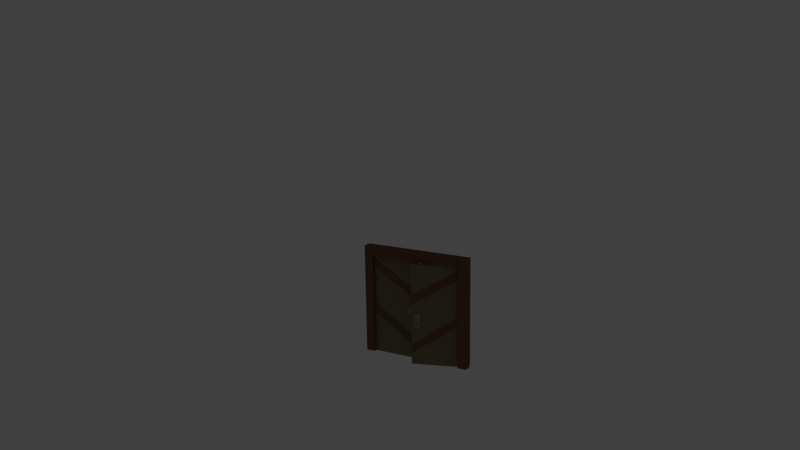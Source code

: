 # Source: tor.blend  (saved by Blender 2.72.0; exported with 4.5.12 LTS)
import bpy
from mathutils import Matrix  # noqa: F401  (used for matrix-valued properties, if any)

bpy.ops.wm.read_factory_settings(use_empty=True)
scene = bpy.context.scene
scene.name = 'Scene'

# ---- collections
col_collection_1 = bpy.data.collections.new('Collection 1'); scene.collection.children.link(col_collection_1)
col_collection_20 = bpy.data.collections.new('Collection 20'); scene.collection.children.link(col_collection_20)
col_collection_20.hide_render = True
col_collection_20.hide_viewport = True

# ---- materials (node trees are filled in below, after node groups)
mat_braunes_holz = bpy.data.materials.new('Braunes Holz')
mat_braunes_holz.alpha_threshold = 0.0
mat_braunes_holz.use_transparent_shadow = False
mat_braunes_holz.diffuse_color = (0.1902, 0.09674, 0.05099, 1.0)
mat_braunes_holz.roughness = 0.5
mat_grauholz = bpy.data.materials.new('Grauholz')
mat_grauholz.alpha_threshold = 0.0
mat_grauholz.use_transparent_shadow = False
mat_grauholz.diffuse_color = (0.2203, 0.188, 0.1086, 1.0)
mat_grauholz.roughness = 0.5
mat_metall = bpy.data.materials.new('Metall')
mat_metall.alpha_threshold = 0.0
mat_metall.use_transparent_shadow = False
mat_metall.diffuse_color = (0.3264, 0.3264, 0.3264, 1.0)
mat_metall.roughness = 0.5

# ---- material node trees

# ---- world
world_world = bpy.data.worlds.new('World'); scene.world = world_world
world_world.color = (0.05088, 0.05088, 0.05088)
world_world.use_sun_shadow = False
world_world.sun_shadow_jitter_overblur = 0.0
world_world.cycles.sampling_method = 'MANUAL'
world_world.cycles.sample_map_resolution = 256

# ---- cameras
cam_camera = bpy.data.cameras.new('Camera')
cam_camera.clip_end = 100.0
cam_camera.lens = 35.0
cam_camera.sensor_width = 32.0
cam_camera.sensor_height = 18.0
cam_camera.ortho_scale = 7.314
cam_camera.dof.focus_distance = 0.0
cam_camera.dof.aperture_fstop = 128.0

# ---- lights
light_point_001 = bpy.data.lights.new('Point.001', 'POINT')
light_point_001.transmission_factor = 0.0
light_point_001.energy = 100.0
light_point_001.shadow_buffer_clip_start = 0.5
light_point_001.shadow_soft_size = 0.1
light_point_001.shadow_maximum_resolution = 0.006
light_point_001.use_absolute_resolution = True
light_point_001.cycles.use_multiple_importance_sampling = False
light_point = bpy.data.lights.new('Point', 'POINT')
light_point.transmission_factor = 0.0
light_point.energy = 38.0
light_point.shadow_buffer_clip_start = 0.5
light_point.shadow_soft_size = 0.1
light_point.shadow_maximum_resolution = 0.006
light_point.use_absolute_resolution = True
light_point.cycles.use_multiple_importance_sampling = False
light_hemi = bpy.data.lights.new('Hemi', 'SUN')
light_hemi.transmission_factor = 0.0
light_hemi.angle = 0.1993
light_hemi.energy = 0.36
light_hemi.shadow_buffer_clip_start = 0.5
light_hemi.shadow_soft_size = 0.1
light_hemi.shadow_cascade_max_distance = 1000.0
light_hemi.cycles.use_multiple_importance_sampling = False

# ---- meshes
me_cube_005 = bpy.data.meshes.new('Cube.005')
me_cube_005.from_pydata([(10.11, -0.7225, -11.99), (10.11, 1.277, -11.99), (12.11, 1.277, -11.99), (12.11, -0.7225, -11.99), (10.11, -0.7225, 11.99), (10.11, 1.277, 11.99), (12.11, 1.277, 11.99), (12.11, -0.7225, 11.99), (-12.11, -0.7225, -11.99), (-12.11, 1.277, -11.99), (-10.11, 1.277, -11.99), (-10.11, -0.7225, -11.99), (-12.11, -0.7225, 11.99), (-12.11, 1.277, 11.99), (-10.11, 1.277, 11.99), (-10.11, -0.7225, 11.99), (-10.11, -0.7225, 9.992), (-10.11, 1.277, 10.01), (10.11, -0.7225, 10.06), (10.11, 1.277, 10.03), (10.11, -1.277, 11.99), (-10.11, -1.277, 11.99), (-10.11, -1.277, 9.992), (10.11, -1.277, 10.06)], [], [(18, 19, 1, 0), (5, 6, 2, 1, 19), (6, 7, 3, 2), (7, 4, 18, 0, 3), (0, 1, 2, 3), (7, 6, 5, 4), (12, 13, 9, 8), (13, 14, 17, 10, 9), (14, 15, 16, 17), (15, 12, 8, 11, 16), (8, 9, 10, 11), (15, 14, 13, 12), (17, 16, 11, 10), (4, 5, 19, 18), (17, 19, 18, 16), (16, 18, 23, 22), (5, 14, 17, 19), (14, 5, 4, 15), (20, 21, 22, 23), (18, 4, 20, 23), (15, 16, 22, 21), (4, 15, 21, 20)])
me_cube_005.materials.append(mat_braunes_holz)
me_cube_005.use_remesh_preserve_volume = False
me_cube_005.use_remesh_preserve_attributes = False
me_cube_005.use_mirror_vertex_groups = False
me_cube_005.update()
me_cube_004 = bpy.data.meshes.new('Cube.004')
me_cube_004.from_pydata([(0.3983, -0.0732, -0.1843), (0.3979, -0.05536, -0.1633), (0.3979, -0.09104, -0.1633), (0.2938, -0.0732, -0.1154), (0.3247, -0.05536, -0.1151), (0.3247, -0.09104, -0.1151), (0.3952, -0.0732, -0.04445), (0.3957, -0.05536, -0.06542), (0.3957, -0.09104, -0.06542), (0.4998, -0.0732, -0.1133), (0.4689, -0.05536, -0.1136), (0.4689, -0.09104, -0.1136), (-0.5317, -0.03765, -0.7944), (-0.5317, 0.09104, -0.7944), (0.5317, 0.09104, -0.7944), (0.5317, -0.03765, -0.7944), (-0.5317, -0.03765, 0.7944), (-0.5317, 0.09104, 0.7944), (0.5317, 0.09104, 0.7944), (0.5317, -0.03765, 0.7944), (0.462, -0.0796, -0.01076), (0.3294, -0.0796, -0.0103), (0.3294, -0.05366, -0.1975), (0.462, -0.05366, -0.1975), (0.3294, -0.05366, 0.02679), (0.462, -0.05366, 0.02679), (0.3294, -0.03986, -0.1975), (0.462, -0.03986, -0.1975), (0.3294, -0.03986, 0.02679), (0.462, -0.03986, 0.02679), (0.462, -0.0796, -0.04365), (0.3294, -0.0796, -0.04411), (0.3294, -0.05366, -0.04411), (0.462, -0.05366, -0.04365), (0.3294, -0.05366, -0.0103), (0.462, -0.05366, -0.01076), (0.5317, 0.04341, -0.1954), (0.5317, 0.01139, -0.1954), (0.5317, 0.04341, 0.0228), (0.5317, 0.01139, 0.0228), (0.5204, 0.04341, -0.1954), (0.5204, 0.01139, -0.1954), (0.5204, 0.04341, 0.0228), (0.5204, 0.01139, 0.0228), (0.5317, -0.03765, -0.493), (-0.5317, -0.03765, 0.0008167), (0.5317, -0.03765, -0.6123), (-0.5317, -0.03765, -0.1297), (0.5317, -0.03765, 0.1715), (-0.5317, -0.03765, 0.6015), (-0.5317, -0.03765, 0.7306), (0.5317, -0.03765, 0.2981), (0.5317, -0.03765, -0.493), (-0.5317, -0.03765, 0.0008167), (0.5317, -0.03765, -0.6123), (-0.5317, -0.03765, -0.1297), (0.5317, -0.03765, 0.1715), (-0.5317, -0.03765, 0.6015), (-0.5317, -0.03765, 0.7306), (0.5317, -0.03765, 0.2981), (0.5317, -0.05721, -0.493), (-0.5317, -0.05721, 0.0008167), (0.5317, -0.05721, -0.6123), (-0.5317, -0.05721, -0.1297), (0.5317, -0.05721, 0.1715), (-0.5317, -0.05721, 0.6015), (-0.5317, -0.05721, 0.7306), (0.5317, -0.05721, 0.2981)], [], [(0, 3, 4, 1), (1, 4, 5, 2), (0, 2, 5, 3), (3, 6, 7, 4), (4, 7, 8, 5), (5, 8, 6, 3), (6, 9, 10, 7), (7, 10, 11, 8), (8, 11, 9, 6), (9, 0, 1, 10), (10, 1, 2, 11), (11, 2, 0, 9), (16, 17, 13, 12, 47, 45, 49, 50), (17, 18, 14, 13), (14, 18, 38, 36), (19, 16, 50, 51), (12, 13, 14, 15), (19, 18, 17, 16), (33, 23, 22, 32), (34, 35, 20, 21), (20, 30, 31, 21), (24, 34, 32, 22, 26, 28), (35, 33, 30, 20), (29, 28, 26, 27), (22, 23, 27, 26), (25, 24, 28, 29), (23, 33, 35, 25, 29, 27), (33, 32, 31, 30), (25, 35, 34, 24), (32, 34, 21, 31), (37, 36, 40, 41), (15, 14, 36, 37), (19, 51, 48, 44, 46, 15, 37, 39), (18, 19, 39, 38), (42, 43, 41, 40), (39, 37, 41, 43), (38, 39, 43, 42), (36, 38, 42, 40), (51, 50, 58, 59), (46, 47, 12, 15), (48, 49, 45, 44), (44, 45, 53, 52), (53, 55, 63, 61), (57, 56, 64, 65), (48, 51, 59, 56), (45, 47, 55, 53), (47, 46, 54, 55), (50, 49, 57, 58), (49, 48, 56, 57), (46, 44, 52, 54), (60, 61, 63, 62), (67, 66, 65, 64), (56, 59, 67, 64), (55, 54, 62, 63), (59, 58, 66, 67), (54, 52, 60, 62), (58, 57, 65, 66), (52, 53, 61, 60)])
me_cube_004.polygons.foreach_set('material_index', [2, 2, 2, 2, 2, 2, 2, 2, 2, 2, 2, 2, 0, 0, 0, 0, 0, 0, 2, 2, 2, 2, 2, 2, 2, 2, 2, 2, 2, 2, 1, 0, 0, 0, 1, 1, 1, 1, 0, 0, 0, 0, 1, 1, 0, 0, 0, 0, 0, 0, 1, 1, 1, 1, 1, 1, 1, 1])
me_cube_004.materials.append(mat_grauholz)
me_cube_004.materials.append(mat_braunes_holz)
me_cube_004.materials.append(mat_metall)
me_cube_004.use_remesh_preserve_volume = False
me_cube_004.use_remesh_preserve_attributes = False
me_cube_004.use_mirror_vertex_groups = False
me_cube_004.update()
me_cube_003 = bpy.data.meshes.new('Cube.003')
me_cube_003.from_pydata([(0.3983, -0.0732, -0.1843), (0.3979, -0.05536, -0.1633), (0.3979, -0.09104, -0.1633), (0.2938, -0.0732, -0.1154), (0.3247, -0.05536, -0.1151), (0.3247, -0.09104, -0.1151), (0.3952, -0.0732, -0.04445), (0.3957, -0.05536, -0.06542), (0.3957, -0.09104, -0.06542), (0.4998, -0.0732, -0.1133), (0.4689, -0.05536, -0.1136), (0.4689, -0.09104, -0.1136), (-0.5317, -0.03765, -0.7944), (-0.5317, 0.09104, -0.7944), (0.5317, 0.09104, -0.7944), (0.5317, -0.03765, -0.7944), (-0.5317, -0.03765, 0.7944), (-0.5317, 0.09104, 0.7944), (0.5317, 0.09104, 0.7944), (0.5317, -0.03765, 0.7944), (0.462, -0.0796, -0.01076), (0.3294, -0.0796, -0.0103), (0.3294, -0.05366, -0.1975), (0.462, -0.05366, -0.1975), (0.3294, -0.05366, 0.02679), (0.462, -0.05366, 0.02679), (0.3294, -0.03986, -0.1975), (0.462, -0.03986, -0.1975), (0.3294, -0.03986, 0.02679), (0.462, -0.03986, 0.02679), (0.462, -0.0796, -0.04365), (0.3294, -0.0796, -0.04411), (0.3294, -0.05366, -0.04411), (0.462, -0.05366, -0.04365), (0.3294, -0.05366, -0.0103), (0.462, -0.05366, -0.01076), (0.5317, 0.04341, -0.1954), (0.5317, 0.01139, -0.1954), (0.5317, 0.04341, 0.0228), (0.5317, 0.01139, 0.0228), (0.5204, 0.04341, -0.1954), (0.5204, 0.01139, -0.1954), (0.5204, 0.04341, 0.0228), (0.5204, 0.01139, 0.0228), (0.5317, -0.03765, -0.493), (-0.5317, -0.03765, 0.0008167), (0.5317, -0.03765, -0.6123), (-0.5317, -0.03765, -0.1297), (0.5317, -0.03765, 0.1715), (-0.5317, -0.03765, 0.6015), (-0.5317, -0.03765, 0.7306), (0.5317, -0.03765, 0.2981), (0.5317, -0.03765, -0.493), (-0.5317, -0.03765, 0.0008167), (0.5317, -0.03765, -0.6123), (-0.5317, -0.03765, -0.1297), (0.5317, -0.03765, 0.1715), (-0.5317, -0.03765, 0.6015), (-0.5317, -0.03765, 0.7306), (0.5317, -0.03765, 0.2981), (0.5317, -0.05721, -0.493), (-0.5317, -0.05721, 0.0008167), (0.5317, -0.05721, -0.6123), (-0.5317, -0.05721, -0.1297), (0.5317, -0.05721, 0.1715), (-0.5317, -0.05721, 0.6015), (-0.5317, -0.05721, 0.7306), (0.5317, -0.05721, 0.2981)], [], [(0, 3, 4, 1), (1, 4, 5, 2), (0, 2, 5, 3), (3, 6, 7, 4), (4, 7, 8, 5), (5, 8, 6, 3), (6, 9, 10, 7), (7, 10, 11, 8), (8, 11, 9, 6), (9, 0, 1, 10), (10, 1, 2, 11), (11, 2, 0, 9), (16, 17, 13, 12, 47, 45, 49, 50), (17, 18, 14, 13), (14, 18, 38, 36), (19, 16, 50, 51), (12, 13, 14, 15), (19, 18, 17, 16), (33, 23, 22, 32), (34, 35, 20, 21), (20, 30, 31, 21), (24, 34, 32, 22, 26, 28), (35, 33, 30, 20), (29, 28, 26, 27), (22, 23, 27, 26), (25, 24, 28, 29), (23, 33, 35, 25, 29, 27), (33, 32, 31, 30), (25, 35, 34, 24), (32, 34, 21, 31), (37, 36, 40, 41), (15, 14, 36, 37), (19, 51, 48, 44, 46, 15, 37, 39), (18, 19, 39, 38), (42, 43, 41, 40), (39, 37, 41, 43), (38, 39, 43, 42), (36, 38, 42, 40), (51, 50, 58, 59), (46, 47, 12, 15), (48, 49, 45, 44), (44, 45, 53, 52), (53, 55, 63, 61), (57, 56, 64, 65), (48, 51, 59, 56), (45, 47, 55, 53), (47, 46, 54, 55), (50, 49, 57, 58), (49, 48, 56, 57), (46, 44, 52, 54), (60, 61, 63, 62), (67, 66, 65, 64), (56, 59, 67, 64), (55, 54, 62, 63), (59, 58, 66, 67), (54, 52, 60, 62), (58, 57, 65, 66), (52, 53, 61, 60)])
me_cube_003.polygons.foreach_set('material_index', [2, 2, 2, 2, 2, 2, 2, 2, 2, 2, 2, 2, 0, 0, 0, 0, 0, 0, 2, 2, 2, 2, 2, 2, 2, 2, 2, 2, 2, 2, 1, 0, 0, 0, 1, 1, 1, 1, 0, 0, 0, 0, 1, 0, 0, 0, 1, 0, 1, 0, 1, 1, 1, 0, 1, 1, 1, 1])
me_cube_003.materials.append(mat_grauholz)
me_cube_003.materials.append(mat_braunes_holz)
me_cube_003.materials.append(mat_metall)
me_cube_003.use_remesh_preserve_volume = False
me_cube_003.use_remesh_preserve_attributes = False
me_cube_003.use_mirror_vertex_groups = False
me_cube_003.update()

# ---- objects
ob_tor = bpy.data.objects.new('Tor', None)
ob_torrahmen = bpy.data.objects.new('Torrahmen', me_cube_005)
ob_rechte_t_r = bpy.data.objects.new('Rechte Tür', me_cube_004)
ob_linke_t_r = bpy.data.objects.new('Linke Tür', me_cube_003)
ob_point_001 = bpy.data.objects.new('Point.001', light_point_001)
ob_point = bpy.data.objects.new('Point', light_point)
ob_hemi = bpy.data.objects.new('Hemi', light_hemi)
ob_camera = bpy.data.objects.new('Camera', cam_camera)

# ---- transforms, parenting, visibility, modifiers, constraints
ob_tor.location = (0.4762, -0.5135, 0.8032)
ob_tor.scale = (1.293, 1.293, 1.293)
ob_tor.empty_display_type = 'ARROWS'
ob_tor.empty_image_offset = (0.0, 0.0)
ob_tor.lineart.crease_threshold = 0.0
ob_torrahmen.parent = ob_tor
ob_torrahmen.matrix_parent_inverse = Matrix(((1.0, 0.0, 0.0, -0.4762), (0.0, 1.0, 0.0, 0.4344), (0.0, 0.0, 1.0, -0.624), (0.0, 0.0, 0.0, 1.0)))
ob_torrahmen.location = (0.04257, -0.00531, 1.004)
ob_torrahmen.scale = (0.08311, 0.08311, 0.08311)
ob_torrahmen.lineart.crease_threshold = 0.0
ob_rechte_t_r.parent = ob_tor
ob_rechte_t_r.matrix_parent_inverse = Matrix(((1.0, 0.0, 0.0, -0.4762), (0.0, 1.0, 0.0, 0.4344), (0.0, 0.0, 1.0, -0.624), (0.0, 0.0, 0.0, 1.0)))
ob_rechte_t_r.location = (0.4691, -0.09838, 0.9204)
ob_rechte_t_r.rotation_euler = (0.0, -0.0, 0.3084)
ob_rechte_t_r.scale = (-0.7818, 0.7818, 1.152)
ob_rechte_t_r.lineart.crease_threshold = 0.0
ob_linke_t_r.parent = ob_tor
ob_linke_t_r.matrix_parent_inverse = Matrix(((1.0, 0.0, 0.0, -0.4762), (0.0, 1.0, 0.0, 0.4344), (0.0, 0.0, 1.0, -0.624), (0.0, 0.0, 0.0, 1.0)))
ob_linke_t_r.location = (-0.3798, 0.02767, 0.9204)
ob_linke_t_r.scale = (0.7818, 0.7818, 1.152)
ob_linke_t_r.lineart.crease_threshold = 0.0
ob_point_001.location = (7.835, 0.5405, 1.198)
ob_point_001.lineart.crease_threshold = 0.0
ob_point.location = (-5.172, -12.05, 10.01)
ob_point.lineart.crease_threshold = 0.0
ob_hemi.location = (-1.288, 0.1081, 15.98)
ob_hemi.lineart.crease_threshold = 0.0
ob_camera.location = (9.055, -16.55, 8.038)
ob_camera.rotation_euler = (1.321, 0.0138, 0.518)
ob_camera.scale = (2.102, 2.102, 2.102)
ob_camera.lock_rotations_4d = False
ob_camera.empty_display_type = 'ARROWS'
ob_camera.color = (0.0, 0.0, 0.0, 0.0)
ob_camera.display_type = 'WIRE'
ob_camera.lineart.crease_threshold = 0.0

# ---- collection membership
col_collection_1.objects.link(ob_tor)
col_collection_1.objects.link(ob_torrahmen)
col_collection_1.objects.link(ob_rechte_t_r)
col_collection_1.objects.link(ob_linke_t_r)
col_collection_20.objects.link(ob_point_001)
col_collection_20.objects.link(ob_point)
col_collection_20.objects.link(ob_hemi)
col_collection_20.objects.link(ob_camera)

# ---- scene / render settings (as saved in the file)
scene.camera = ob_camera
scene.frame_start = 1; scene.frame_end = 250; scene.frame_set(1)
scene.render.engine = 'BLENDER_EEVEE_NEXT'
scene.render.resolution_percentage = 50
scene.render.dither_intensity = 0.0
scene.cycles.use_denoising = False
scene.cycles.samples = 10
scene.cycles.sampling_pattern = 'TABULATED_SOBOL'
scene.cycles.light_sampling_threshold = 0.0
scene.cycles.use_adaptive_sampling = False
scene.cycles.use_light_tree = False
scene.cycles.blur_glossy = 0.0
scene.cycles.pixel_filter_type = 'GAUSSIAN'
scene.cycles.sample_clamp_indirect = 0.0
scene.view_settings.view_transform = 'Standard'
bpy.context.view_layer.update()
